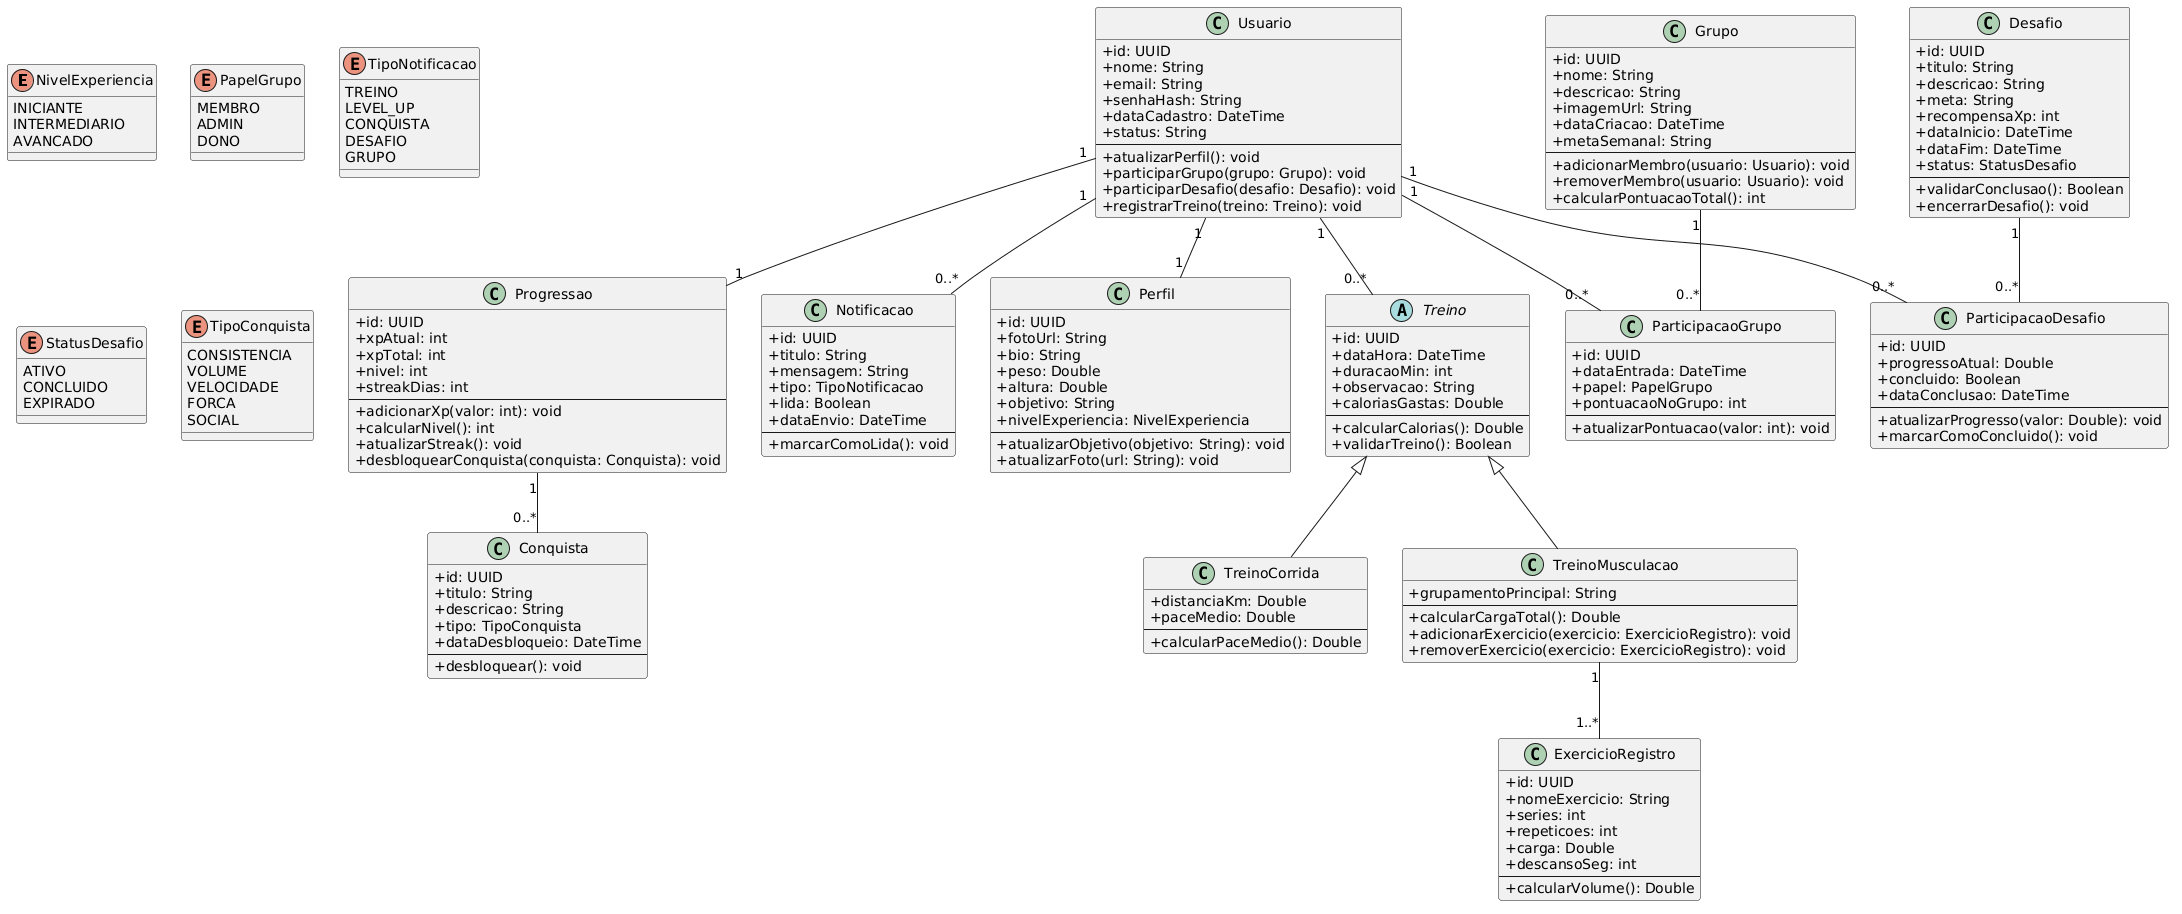

The diagram above was rendered by PlantUML. Its source (embedded in the PNG):
@startuml
skinparam classAttributeIconSize 0

enum NivelExperiencia {
  INICIANTE
  INTERMEDIARIO
  AVANCADO
}

enum PapelGrupo {
  MEMBRO
  ADMIN
  DONO
}

enum TipoNotificacao {
  TREINO
  LEVEL_UP
  CONQUISTA
  DESAFIO
  GRUPO
}

enum StatusDesafio {
  ATIVO
  CONCLUIDO
  EXPIRADO
}

enum TipoConquista {
  CONSISTENCIA
  VOLUME
  VELOCIDADE
  FORCA
  SOCIAL
}

class Usuario {
  +id: UUID
  +nome: String
  +email: String
  +senhaHash: String
  +dataCadastro: DateTime
  +status: String
  --
  +atualizarPerfil(): void
  +participarGrupo(grupo: Grupo): void
  +participarDesafio(desafio: Desafio): void
  +registrarTreino(treino: Treino): void
}

class Perfil {
  +id: UUID
  +fotoUrl: String
  +bio: String
  +peso: Double
  +altura: Double
  +objetivo: String
  +nivelExperiencia: NivelExperiencia
  --
  +atualizarObjetivo(objetivo: String): void
  +atualizarFoto(url: String): void
}

abstract class Treino {
  +id: UUID
  +dataHora: DateTime
  +duracaoMin: int
  +observacao: String
  +caloriasGastas: Double
  --
  +calcularCalorias(): Double
  +validarTreino(): Boolean
}

class TreinoCorrida {
  +distanciaKm: Double
  +paceMedio: Double
  --
  +calcularPaceMedio(): Double
}

class TreinoMusculacao {
  +grupamentoPrincipal: String
  --
  +calcularCargaTotal(): Double
  +adicionarExercicio(exercicio: ExercicioRegistro): void
  +removerExercicio(exercicio: ExercicioRegistro): void
}

class ExercicioRegistro {
  +id: UUID
  +nomeExercicio: String
  +series: int
  +repeticoes: int
  +carga: Double
  +descansoSeg: int
  --
  +calcularVolume(): Double
}

class Progressao {
  +id: UUID
  +xpAtual: int
  +xpTotal: int
  +nivel: int
  +streakDias: int
  --
  +adicionarXp(valor: int): void
  +calcularNivel(): int
  +atualizarStreak(): void
  +desbloquearConquista(conquista: Conquista): void
}

class Conquista {
  +id: UUID
  +titulo: String
  +descricao: String
  +tipo: TipoConquista
  +dataDesbloqueio: DateTime
  --
  +desbloquear(): void
}

class Grupo {
  +id: UUID
  +nome: String
  +descricao: String
  +imagemUrl: String
  +dataCriacao: DateTime
  +metaSemanal: String
  --
  +adicionarMembro(usuario: Usuario): void
  +removerMembro(usuario: Usuario): void
  +calcularPontuacaoTotal(): int
}

class ParticipacaoGrupo {
  +id: UUID
  +dataEntrada: DateTime
  +papel: PapelGrupo
  +pontuacaoNoGrupo: int
  --
  +atualizarPontuacao(valor: int): void
}

class Desafio {
  +id: UUID
  +titulo: String
  +descricao: String
  +meta: String
  +recompensaXp: int
  +dataInicio: DateTime
  +dataFim: DateTime
  +status: StatusDesafio
  --
  +validarConclusao(): Boolean
  +encerrarDesafio(): void
}

class ParticipacaoDesafio {
  +id: UUID
  +progressoAtual: Double
  +concluido: Boolean
  +dataConclusao: DateTime
  --
  +atualizarProgresso(valor: Double): void
  +marcarComoConcluido(): void
}

class Notificacao {
  +id: UUID
  +titulo: String
  +mensagem: String
  +tipo: TipoNotificacao
  +lida: Boolean
  +dataEnvio: DateTime
  --
  +marcarComoLida(): void
}

Usuario "1" -- "1" Perfil
Usuario "1" -- "1" Progressao
Usuario "1" -- "0..*" Treino
Usuario "1" -- "0..*" Notificacao

Treino <|-- TreinoCorrida
Treino <|-- TreinoMusculacao
TreinoMusculacao "1" -- "1..*" ExercicioRegistro

Progressao "1" -- "0..*" Conquista

Usuario "1" -- "0..*" ParticipacaoGrupo
Grupo "1" -- "0..*" ParticipacaoGrupo

Usuario "1" -- "0..*" ParticipacaoDesafio
Desafio "1" -- "0..*" ParticipacaoDesafio
@enduml